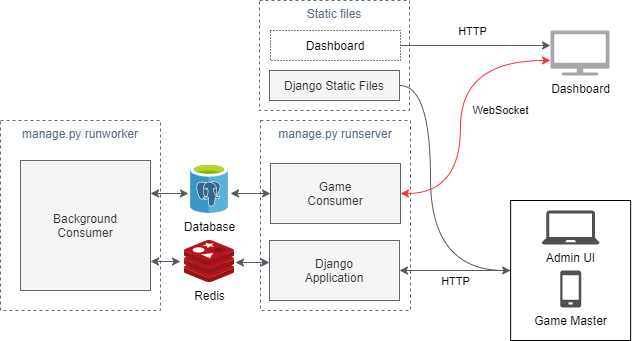

The diagram above was exported from draw.io. Its source (the exported page's mxGraphModel, read from the mxfile embedded in the PNG):
<mxGraphModel dx="1011" dy="715" grid="1" gridSize="10" guides="1" tooltips="1" connect="1" arrows="1" fold="1" page="1" pageScale="1" pageWidth="827" pageHeight="1169" math="0" shadow="0">
  <root>
    <mxCell id="0" />
    <mxCell id="1" parent="0" />
    <mxCell id="-D-xDnr4cXBWLI_m4Q0X-37" style="edgeStyle=orthogonalEdgeStyle;orthogonalLoop=1;jettySize=auto;html=1;startArrow=none;startFill=0;strokeColor=#545B64;curved=1;entryX=0;entryY=0.5;entryDx=0;entryDy=0;" parent="1" source="-D-xDnr4cXBWLI_m4Q0X-35" target="-D-xDnr4cXBWLI_m4Q0X-38" edge="1">
      <mxGeometry relative="1" as="geometry">
        <mxPoint x="579.6486101255548" y="280" as="targetPoint" />
        <Array as="points">
          <mxPoint x="450" y="95" />
          <mxPoint x="450" y="280" />
        </Array>
      </mxGeometry>
    </mxCell>
    <mxCell id="-D-xDnr4cXBWLI_m4Q0X-11" value="manage.py runworker" style="fillColor=none;strokeColor=#5A6C86;dashed=1;verticalAlign=top;fontStyle=0;fontColor=#5A6C86;" parent="1" vertex="1">
      <mxGeometry x="20" y="130" width="160" height="190" as="geometry" />
    </mxCell>
    <mxCell id="-D-xDnr4cXBWLI_m4Q0X-12" value="manage.py runserver" style="fillColor=none;strokeColor=#5A6C86;dashed=1;verticalAlign=top;fontStyle=0;fontColor=#5A6C86;" parent="1" vertex="1">
      <mxGeometry x="280" y="130" width="150" height="190" as="geometry" />
    </mxCell>
    <mxCell id="-D-xDnr4cXBWLI_m4Q0X-7" style="edgeStyle=orthogonalEdgeStyle;rounded=0;orthogonalLoop=1;jettySize=auto;html=1;entryX=1.02;entryY=0.524;entryDx=0;entryDy=0;entryPerimeter=0;startArrow=classic;startFill=1;strokeColor=#545B64;" parent="1" source="-D-xDnr4cXBWLI_m4Q0X-1" target="-D-xDnr4cXBWLI_m4Q0X-4" edge="1">
      <mxGeometry relative="1" as="geometry">
        <Array as="points">
          <mxPoint x="270" y="272" />
          <mxPoint x="270" y="272" />
        </Array>
      </mxGeometry>
    </mxCell>
    <mxCell id="-D-xDnr4cXBWLI_m4Q0X-1" value="Django&lt;br&gt;Application" style="rounded=0;whiteSpace=wrap;html=1;fillColor=#f5f5f5;strokeColor=#666666;fontColor=#333333;" parent="1" vertex="1">
      <mxGeometry x="289" y="250" width="130" height="60" as="geometry" />
    </mxCell>
    <mxCell id="-D-xDnr4cXBWLI_m4Q0X-2" value="Game&lt;br&gt;Consumer" style="rounded=0;whiteSpace=wrap;html=1;fillColor=#f5f5f5;strokeColor=#666666;fontColor=#333333;" parent="1" vertex="1">
      <mxGeometry x="290" y="173" width="130" height="60" as="geometry" />
    </mxCell>
    <mxCell id="-D-xDnr4cXBWLI_m4Q0X-9" style="edgeStyle=orthogonalEdgeStyle;rounded=0;orthogonalLoop=1;jettySize=auto;html=1;startArrow=classic;startFill=1;strokeColor=#545B64;" parent="1" source="-D-xDnr4cXBWLI_m4Q0X-3" edge="1">
      <mxGeometry relative="1" as="geometry">
        <mxPoint x="200" y="271" as="targetPoint" />
        <Array as="points">
          <mxPoint x="105" y="280" />
        </Array>
      </mxGeometry>
    </mxCell>
    <mxCell id="-D-xDnr4cXBWLI_m4Q0X-3" value="Background&lt;br&gt;Consumer" style="rounded=0;whiteSpace=wrap;html=1;fillColor=#f5f5f5;strokeColor=#666666;fontColor=#333333;" parent="1" vertex="1">
      <mxGeometry x="40" y="170" width="130" height="130" as="geometry" />
    </mxCell>
    <mxCell id="-D-xDnr4cXBWLI_m4Q0X-4" value="Redis" style="aspect=fixed;html=1;points=[];align=center;image;fontSize=12;image=img/lib/mscae/Cache_Redis_Product.svg;" parent="1" vertex="1">
      <mxGeometry x="204" y="250" width="50" height="42" as="geometry" />
    </mxCell>
    <mxCell id="-D-xDnr4cXBWLI_m4Q0X-15" style="edgeStyle=orthogonalEdgeStyle;orthogonalLoop=1;jettySize=auto;html=1;entryX=1;entryY=0.5;entryDx=0;entryDy=0;startArrow=none;startFill=0;strokeColor=#545B64;curved=1;exitX=0;exitY=0.5;exitDx=0;exitDy=0;" parent="1" source="-D-xDnr4cXBWLI_m4Q0X-38" target="-D-xDnr4cXBWLI_m4Q0X-1" edge="1">
      <mxGeometry relative="1" as="geometry">
        <mxPoint x="530" y="320" as="sourcePoint" />
      </mxGeometry>
    </mxCell>
    <mxCell id="-D-xDnr4cXBWLI_m4Q0X-16" value="HTTP" style="edgeLabel;html=1;align=center;verticalAlign=middle;resizable=0;points=[];" parent="-D-xDnr4cXBWLI_m4Q0X-15" vertex="1" connectable="0">
      <mxGeometry x="0.246" y="3" relative="1" as="geometry">
        <mxPoint x="13.81" y="7" as="offset" />
      </mxGeometry>
    </mxCell>
    <mxCell id="-D-xDnr4cXBWLI_m4Q0X-22" value="WebSocket" style="edgeStyle=orthogonalEdgeStyle;orthogonalLoop=1;jettySize=auto;html=1;startArrow=classic;startFill=1;strokeColor=#FF3333;curved=1;" parent="1" source="-D-xDnr4cXBWLI_m4Q0X-28" target="-D-xDnr4cXBWLI_m4Q0X-2" edge="1">
      <mxGeometry x="-0.0106" y="40" relative="1" as="geometry">
        <mxPoint x="510.1486101255548" y="205" as="sourcePoint" />
        <Array as="points">
          <mxPoint x="480" y="70" />
          <mxPoint x="480" y="203" />
        </Array>
        <mxPoint as="offset" />
      </mxGeometry>
    </mxCell>
    <mxCell id="-D-xDnr4cXBWLI_m4Q0X-25" style="edgeStyle=orthogonalEdgeStyle;rounded=0;orthogonalLoop=1;jettySize=auto;html=1;startArrow=classic;startFill=1;strokeColor=#545B64;" parent="1" target="-D-xDnr4cXBWLI_m4Q0X-2" edge="1">
      <mxGeometry relative="1" as="geometry">
        <mxPoint x="250" y="203" as="sourcePoint" />
      </mxGeometry>
    </mxCell>
    <mxCell id="-D-xDnr4cXBWLI_m4Q0X-26" style="edgeStyle=orthogonalEdgeStyle;rounded=0;orthogonalLoop=1;jettySize=auto;html=1;startArrow=classic;startFill=1;strokeColor=#545B64;" parent="1" edge="1">
      <mxGeometry relative="1" as="geometry">
        <mxPoint x="208" y="203" as="sourcePoint" />
        <mxPoint x="170" y="203" as="targetPoint" />
      </mxGeometry>
    </mxCell>
    <mxCell id="-D-xDnr4cXBWLI_m4Q0X-28" value="Dashboard" style="pointerEvents=1;shadow=0;dashed=0;html=1;strokeColor=none;fillColor=#505050;labelPosition=center;verticalLabelPosition=bottom;verticalAlign=top;outlineConnect=0;align=center;shape=mxgraph.office.devices.tv;opacity=50;" parent="1" vertex="1">
      <mxGeometry x="570" y="40" width="59" height="45" as="geometry" />
    </mxCell>
    <mxCell id="-D-xDnr4cXBWLI_m4Q0X-33" value="Static files" style="fillColor=none;strokeColor=#5A6C86;dashed=1;verticalAlign=top;fontStyle=0;fontColor=#5A6C86;" parent="1" vertex="1">
      <mxGeometry x="279" y="10" width="150" height="110" as="geometry" />
    </mxCell>
    <mxCell id="-D-xDnr4cXBWLI_m4Q0X-36" style="edgeStyle=orthogonalEdgeStyle;orthogonalLoop=1;jettySize=auto;html=1;startArrow=none;startFill=0;strokeColor=#545B64;curved=1;" parent="1" source="-D-xDnr4cXBWLI_m4Q0X-34" target="-D-xDnr4cXBWLI_m4Q0X-28" edge="1">
      <mxGeometry relative="1" as="geometry">
        <mxPoint x="560" y="163" as="targetPoint" />
        <Array as="points">
          <mxPoint x="530" y="55" />
          <mxPoint x="530" y="55" />
        </Array>
      </mxGeometry>
    </mxCell>
    <mxCell id="-D-xDnr4cXBWLI_m4Q0X-42" value="HTTP" style="edgeLabel;html=1;align=center;verticalAlign=middle;resizable=0;points=[];" parent="-D-xDnr4cXBWLI_m4Q0X-36" vertex="1" connectable="0">
      <mxGeometry x="-0.6139" y="-17" relative="1" as="geometry">
        <mxPoint x="42" y="-32" as="offset" />
      </mxGeometry>
    </mxCell>
    <mxCell id="-D-xDnr4cXBWLI_m4Q0X-34" value="Dashboard" style="rounded=0;whiteSpace=wrap;html=1;dashed=1;sketch=0;dashPattern=1 2;" parent="1" vertex="1">
      <mxGeometry x="290" y="40" width="130" height="30" as="geometry" />
    </mxCell>
    <mxCell id="-D-xDnr4cXBWLI_m4Q0X-35" value="Django Static Files" style="rounded=0;whiteSpace=wrap;html=1;shadow=0;fillColor=#f5f5f5;strokeColor=#666666;fontColor=#333333;" parent="1" vertex="1">
      <mxGeometry x="289" y="80" width="130" height="30" as="geometry" />
    </mxCell>
    <mxCell id="-D-xDnr4cXBWLI_m4Q0X-41" value="" style="group" parent="1" vertex="1" connectable="0">
      <mxGeometry x="530.15" y="210" width="120" height="140" as="geometry" />
    </mxCell>
    <mxCell id="-D-xDnr4cXBWLI_m4Q0X-38" value="" style="rounded=0;whiteSpace=wrap;html=1;" parent="-D-xDnr4cXBWLI_m4Q0X-41" vertex="1">
      <mxGeometry width="120" height="140" as="geometry" />
    </mxCell>
    <mxCell id="-D-xDnr4cXBWLI_m4Q0X-39" value="Admin UI" style="pointerEvents=1;shadow=0;dashed=0;html=1;strokeColor=none;fillColor=#505050;labelPosition=center;verticalLabelPosition=bottom;verticalAlign=top;outlineConnect=0;align=center;shape=mxgraph.office.devices.laptop;" parent="-D-xDnr4cXBWLI_m4Q0X-41" vertex="1">
      <mxGeometry x="31" y="10" width="58" height="34" as="geometry" />
    </mxCell>
    <mxCell id="-D-xDnr4cXBWLI_m4Q0X-40" value="Game Master" style="pointerEvents=1;shadow=0;dashed=0;html=1;strokeColor=none;fillColor=#505050;labelPosition=center;verticalLabelPosition=bottom;verticalAlign=top;outlineConnect=0;align=center;shape=mxgraph.office.devices.cell_phone_generic;" parent="-D-xDnr4cXBWLI_m4Q0X-41" vertex="1">
      <mxGeometry x="49.49861012555482" y="70" width="21" height="37" as="geometry" />
    </mxCell>
    <mxCell id="2" value="Database" style="aspect=fixed;html=1;points=[];align=center;image;fontSize=12;image=img/lib/mscae/Azure_Database_for_PostgreSQL_servers.svg;rounded=0;" vertex="1" parent="1">
      <mxGeometry x="210" y="173" width="38" height="50" as="geometry" />
    </mxCell>
  </root>
</mxGraphModel>